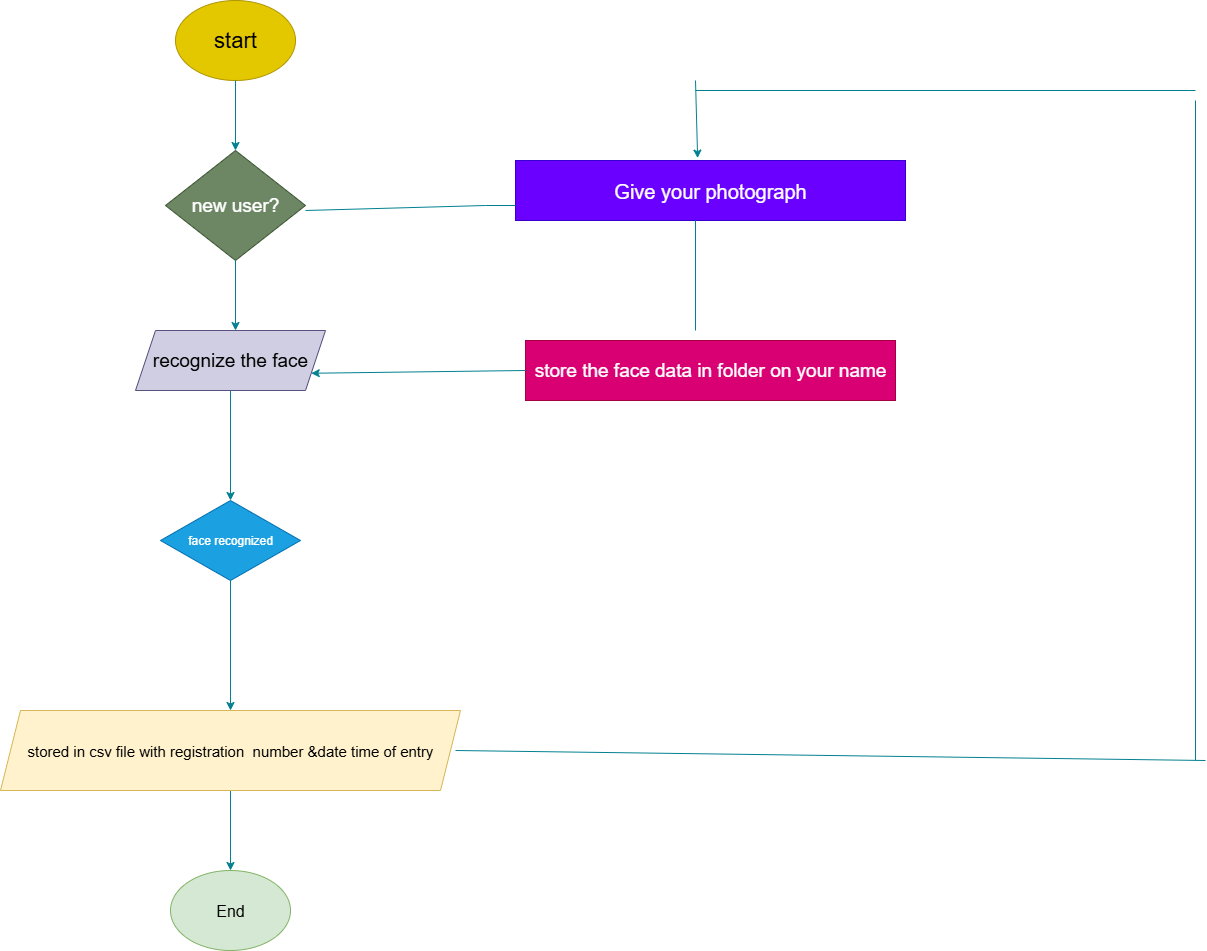

The diagram above was exported from draw.io. Its source (the exported page's mxGraphModel, read from the mxfile embedded in the PNG):
<mxGraphModel dx="1895" dy="1022" grid="1" gridSize="10" guides="1" tooltips="1" connect="1" arrows="1" fold="1" page="1" pageScale="1" pageWidth="850" pageHeight="1100" background="light-dark(#FFFFFF,#121212)" math="0" shadow="0">
  <root>
    <mxCell id="0" />
    <mxCell id="1" parent="0" />
    <mxCell id="Z0rTAp9iq_Ms9nQIhXHp-63" value="start" style="ellipse;whiteSpace=wrap;html=1;fontSize=22;labelBackgroundColor=none;fillColor=#e3c800;strokeColor=#B09500;fontColor=#000000;" parent="1" vertex="1">
      <mxGeometry x="330" y="70" width="120" height="80" as="geometry" />
    </mxCell>
    <mxCell id="Z0rTAp9iq_Ms9nQIhXHp-64" value="new user?" style="rhombus;whiteSpace=wrap;html=1;fontSize=19;labelBackgroundColor=none;fillColor=#6d8764;strokeColor=#3A5431;fontColor=#ffffff;" parent="1" vertex="1">
      <mxGeometry x="320" y="220" width="140" height="110" as="geometry" />
    </mxCell>
    <mxCell id="Z0rTAp9iq_Ms9nQIhXHp-80" value="" style="edgeStyle=orthogonalEdgeStyle;rounded=0;orthogonalLoop=1;jettySize=auto;html=1;labelBackgroundColor=none;strokeColor=#028090;fontColor=default;" parent="1" source="Z0rTAp9iq_Ms9nQIhXHp-65" target="Z0rTAp9iq_Ms9nQIhXHp-79" edge="1">
      <mxGeometry relative="1" as="geometry" />
    </mxCell>
    <mxCell id="Z0rTAp9iq_Ms9nQIhXHp-65" value="recognize the face" style="shape=parallelogram;perimeter=parallelogramPerimeter;whiteSpace=wrap;html=1;fixedSize=1;fontSize=19;labelBackgroundColor=none;fillColor=#d0cee2;strokeColor=#56517e;" parent="1" vertex="1">
      <mxGeometry x="290" y="400" width="190" height="60" as="geometry" />
    </mxCell>
    <mxCell id="Z0rTAp9iq_Ms9nQIhXHp-88" value="" style="edgeStyle=orthogonalEdgeStyle;rounded=0;orthogonalLoop=1;jettySize=auto;html=1;labelBackgroundColor=none;strokeColor=#028090;fontColor=default;" parent="1" source="Z0rTAp9iq_Ms9nQIhXHp-67" target="Z0rTAp9iq_Ms9nQIhXHp-69" edge="1">
      <mxGeometry relative="1" as="geometry" />
    </mxCell>
    <mxCell id="Z0rTAp9iq_Ms9nQIhXHp-67" value="stored in csv file with registration&amp;nbsp; number &amp;amp;date time of entry" style="shape=parallelogram;perimeter=parallelogramPerimeter;whiteSpace=wrap;html=1;fixedSize=1;fontSize=15;labelBackgroundColor=none;fillColor=#fff2cc;strokeColor=#d6b656;" parent="1" vertex="1">
      <mxGeometry x="155" y="780" width="460" height="80" as="geometry" />
    </mxCell>
    <mxCell id="Z0rTAp9iq_Ms9nQIhXHp-69" value="End" style="ellipse;whiteSpace=wrap;html=1;fontSize=16;labelBackgroundColor=none;fillColor=#d5e8d4;strokeColor=#82b366;" parent="1" vertex="1">
      <mxGeometry x="325" y="940" width="120" height="80" as="geometry" />
    </mxCell>
    <mxCell id="Z0rTAp9iq_Ms9nQIhXHp-70" value="store the face data in folder on your name" style="rounded=0;whiteSpace=wrap;html=1;fontSize=19;labelBackgroundColor=none;fillColor=#d80073;strokeColor=#A50040;fontColor=#ffffff;" parent="1" vertex="1">
      <mxGeometry x="680" y="410" width="370" height="60" as="geometry" />
    </mxCell>
    <mxCell id="Z0rTAp9iq_Ms9nQIhXHp-71" value="Give your photograph" style="rounded=0;whiteSpace=wrap;html=1;fontSize=20;labelBackgroundColor=none;fillColor=#6a00ff;strokeColor=#3700CC;fontColor=#ffffff;" parent="1" vertex="1">
      <mxGeometry x="670" y="230" width="390" height="60" as="geometry" />
    </mxCell>
    <mxCell id="Z0rTAp9iq_Ms9nQIhXHp-74" value="" style="endArrow=classic;html=1;rounded=0;exitX=0.5;exitY=1;exitDx=0;exitDy=0;labelBackgroundColor=none;strokeColor=#028090;fontColor=default;" parent="1" source="Z0rTAp9iq_Ms9nQIhXHp-63" edge="1">
      <mxGeometry width="50" height="50" relative="1" as="geometry">
        <mxPoint x="340" y="270" as="sourcePoint" />
        <mxPoint x="390" y="220" as="targetPoint" />
      </mxGeometry>
    </mxCell>
    <mxCell id="Z0rTAp9iq_Ms9nQIhXHp-75" value="" style="endArrow=classic;html=1;rounded=0;exitX=0.5;exitY=1;exitDx=0;exitDy=0;labelBackgroundColor=none;strokeColor=#028090;fontColor=default;" parent="1" source="Z0rTAp9iq_Ms9nQIhXHp-64" edge="1">
      <mxGeometry width="50" height="50" relative="1" as="geometry">
        <mxPoint x="400" y="340" as="sourcePoint" />
        <mxPoint x="390" y="400" as="targetPoint" />
      </mxGeometry>
    </mxCell>
    <mxCell id="Z0rTAp9iq_Ms9nQIhXHp-79" value="face recognized" style="rhombus;whiteSpace=wrap;html=1;labelBackgroundColor=none;fillColor=#1ba1e2;strokeColor=#006EAF;fontColor=#ffffff;" parent="1" vertex="1">
      <mxGeometry x="315" y="570" width="140" height="80" as="geometry" />
    </mxCell>
    <mxCell id="Z0rTAp9iq_Ms9nQIhXHp-86" value="" style="endArrow=classic;html=1;rounded=0;exitX=0.5;exitY=1;exitDx=0;exitDy=0;entryX=0.5;entryY=0;entryDx=0;entryDy=0;labelBackgroundColor=none;strokeColor=#028090;fontColor=default;" parent="1" source="Z0rTAp9iq_Ms9nQIhXHp-79" target="Z0rTAp9iq_Ms9nQIhXHp-67" edge="1">
      <mxGeometry width="50" height="50" relative="1" as="geometry">
        <mxPoint x="330" y="820" as="sourcePoint" />
        <mxPoint x="380" y="770" as="targetPoint" />
        <Array as="points" />
      </mxGeometry>
    </mxCell>
    <mxCell id="Z0rTAp9iq_Ms9nQIhXHp-93" value="" style="endArrow=none;html=1;rounded=0;labelBackgroundColor=none;strokeColor=#028090;fontColor=default;" parent="1" edge="1">
      <mxGeometry width="50" height="50" relative="1" as="geometry">
        <mxPoint x="610" y="820" as="sourcePoint" />
        <mxPoint x="1360" y="830" as="targetPoint" />
      </mxGeometry>
    </mxCell>
    <mxCell id="Z0rTAp9iq_Ms9nQIhXHp-95" value="" style="endArrow=none;html=1;rounded=0;labelBackgroundColor=none;strokeColor=#028090;fontColor=default;" parent="1" edge="1">
      <mxGeometry width="50" height="50" relative="1" as="geometry">
        <mxPoint x="1350" y="830" as="sourcePoint" />
        <mxPoint x="1350" y="170" as="targetPoint" />
      </mxGeometry>
    </mxCell>
    <mxCell id="Z0rTAp9iq_Ms9nQIhXHp-96" value="" style="endArrow=none;html=1;rounded=0;labelBackgroundColor=none;strokeColor=#028090;fontColor=default;" parent="1" edge="1">
      <mxGeometry width="50" height="50" relative="1" as="geometry">
        <mxPoint x="850" y="160" as="sourcePoint" />
        <mxPoint x="1350" y="160" as="targetPoint" />
      </mxGeometry>
    </mxCell>
    <mxCell id="Z0rTAp9iq_Ms9nQIhXHp-97" value="" style="endArrow=classic;html=1;rounded=0;entryX=0.467;entryY=-0.04;entryDx=0;entryDy=0;entryPerimeter=0;labelBackgroundColor=none;strokeColor=#028090;fontColor=default;" parent="1" target="Z0rTAp9iq_Ms9nQIhXHp-71" edge="1">
      <mxGeometry width="50" height="50" relative="1" as="geometry">
        <mxPoint x="850" y="150" as="sourcePoint" />
        <mxPoint x="860" y="230" as="targetPoint" />
      </mxGeometry>
    </mxCell>
    <mxCell id="Z0rTAp9iq_Ms9nQIhXHp-98" value="" style="endArrow=none;html=1;rounded=0;labelBackgroundColor=none;strokeColor=#028090;fontColor=default;" parent="1" edge="1">
      <mxGeometry width="50" height="50" relative="1" as="geometry">
        <mxPoint x="850" y="400" as="sourcePoint" />
        <mxPoint x="850" y="290" as="targetPoint" />
      </mxGeometry>
    </mxCell>
    <mxCell id="Z0rTAp9iq_Ms9nQIhXHp-100" value="" style="endArrow=none;html=1;rounded=0;entryX=0;entryY=0.75;entryDx=0;entryDy=0;labelBackgroundColor=none;strokeColor=#028090;fontColor=default;" parent="1" target="Z0rTAp9iq_Ms9nQIhXHp-71" edge="1">
      <mxGeometry width="50" height="50" relative="1" as="geometry">
        <mxPoint x="460" y="280" as="sourcePoint" />
        <mxPoint x="510" y="230" as="targetPoint" />
        <Array as="points">
          <mxPoint x="640" y="275" />
        </Array>
      </mxGeometry>
    </mxCell>
    <mxCell id="Z0rTAp9iq_Ms9nQIhXHp-101" value="" style="endArrow=classic;html=1;rounded=0;exitX=0;exitY=0.5;exitDx=0;exitDy=0;entryX=1;entryY=0.75;entryDx=0;entryDy=0;labelBackgroundColor=none;strokeColor=#028090;fontColor=default;" parent="1" source="Z0rTAp9iq_Ms9nQIhXHp-70" target="Z0rTAp9iq_Ms9nQIhXHp-65" edge="1">
      <mxGeometry width="50" height="50" relative="1" as="geometry">
        <mxPoint x="420" y="480" as="sourcePoint" />
        <mxPoint x="590" y="450" as="targetPoint" />
      </mxGeometry>
    </mxCell>
  </root>
</mxGraphModel>